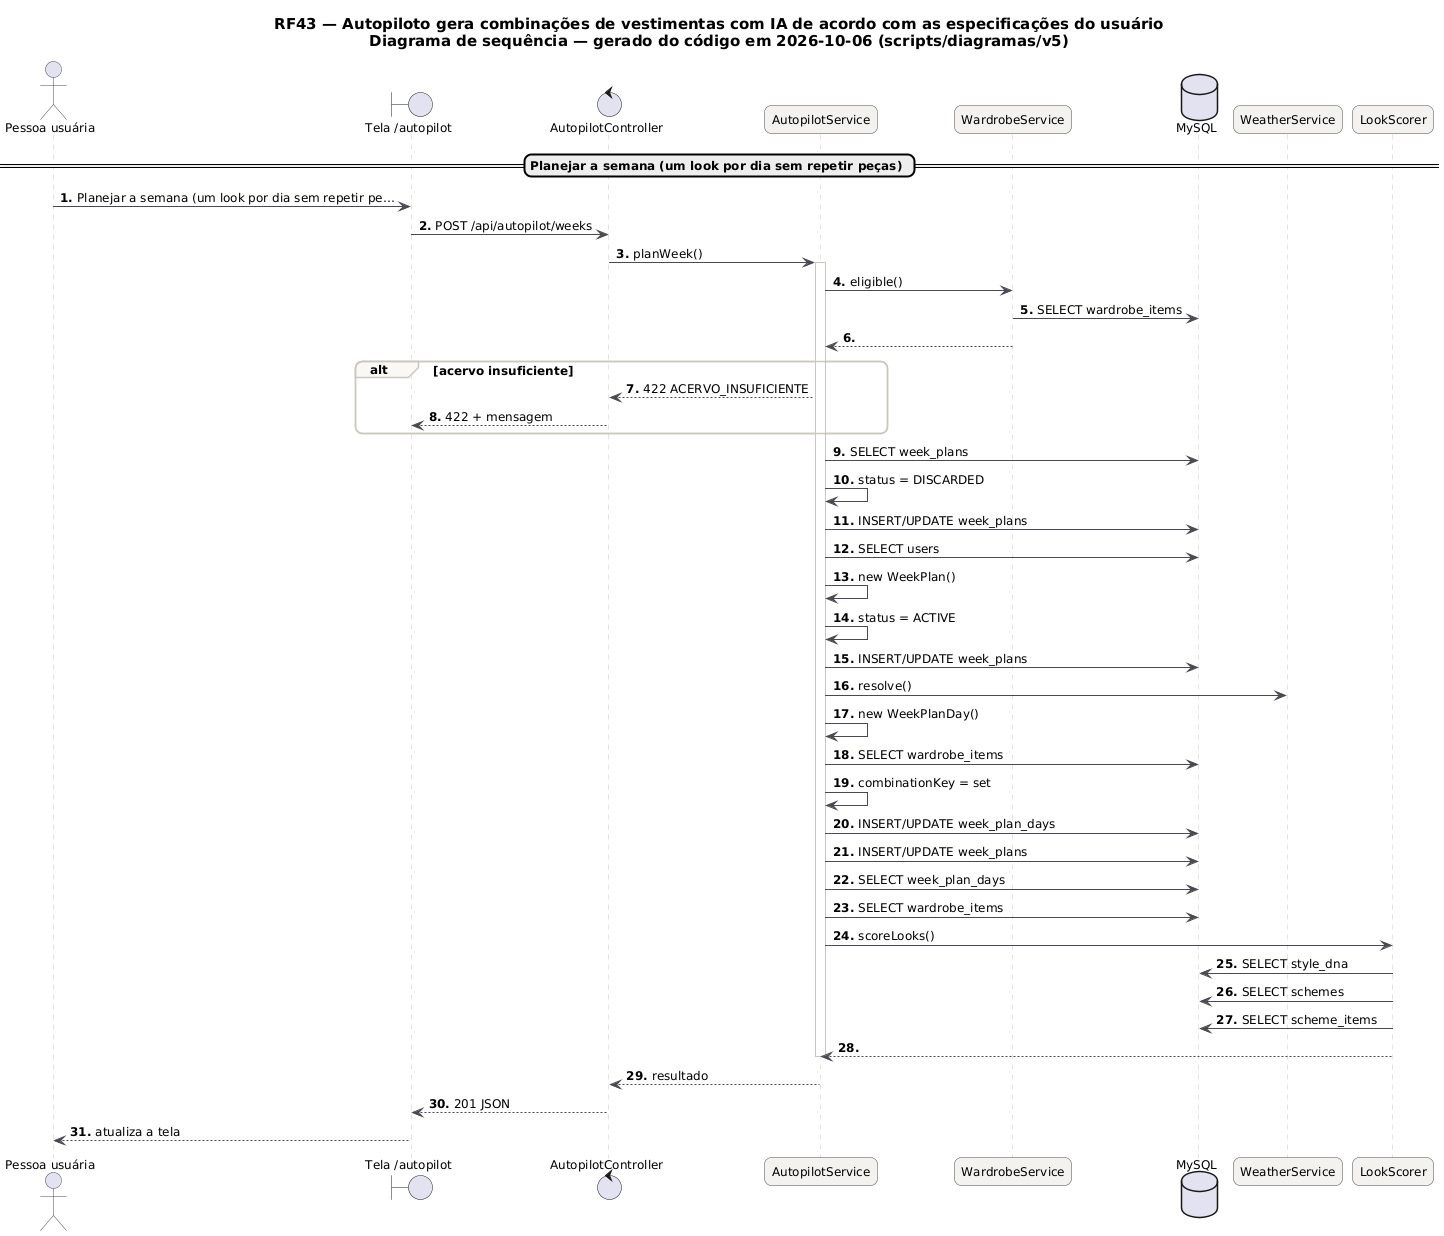

The diagram above was rendered by PlantUML. Its source (embedded in the PNG):
@startuml RF43_Sequencia
skinparam backgroundColor #FFFFFF
skinparam shadowing false
skinparam defaultFontName "DejaVu Sans"
skinparam defaultFontSize 12
skinparam titleFontSize 15
skinparam roundcorner 14
skinparam ArrowColor #52606D
skinparam note {
  BackgroundColor #FFFDEB
  BorderColor #D8CE78
  FontColor #554F24
}
skinparam sequence {
  ArrowColor #4A4852
  LifeLineBorderColor #CBC6BE
  ParticipantBackgroundColor #F4F2EF
  ParticipantBorderColor #4A4852
  ActorBorderColor #4A4852
  GroupBorderColor #CBC6BE
  GroupBackgroundColor #FAF8F5
}
autonumber "<b>0."
title RF43 — Autopiloto gera combinações de vestimentas com IA de acordo com as especificações do usuário\nDiagrama de sequência — gerado do código em 2026-10-06 (scripts/diagramas/v5)

actor "Pessoa usuária" as U
boundary "Tela /autopilot" as P
control "AutopilotController" as AutopilotController
participant "AutopilotService" as AutopilotService
participant "WardrobeService" as WardrobeService
database "MySQL" as DB_MySQL
participant "WeatherService" as WeatherService
participant "LookScorer" as LookScorer
== Planejar a semana (um look por dia sem repetir peças) ==
U -> P : Planejar a semana (um look por dia sem repetir pe…
P -> AutopilotController : POST /api/autopilot/weeks
AutopilotController -> AutopilotService : planWeek()
activate AutopilotService
AutopilotService -> WardrobeService : eligible()
WardrobeService -> DB_MySQL : SELECT wardrobe_items
WardrobeService --> AutopilotService
alt acervo insuficiente
AutopilotService --> AutopilotController : 422 ACERVO_INSUFICIENTE
AutopilotController --> P : 422 + mensagem
end
AutopilotService -> DB_MySQL : SELECT week_plans
AutopilotService -> AutopilotService : status = DISCARDED
AutopilotService -> DB_MySQL : INSERT/UPDATE week_plans
AutopilotService -> DB_MySQL : SELECT users
AutopilotService -> AutopilotService : new WeekPlan()
AutopilotService -> AutopilotService : status = ACTIVE
AutopilotService -> DB_MySQL : INSERT/UPDATE week_plans
AutopilotService -> WeatherService : resolve()
AutopilotService -> AutopilotService : new WeekPlanDay()
AutopilotService -> DB_MySQL : SELECT wardrobe_items
AutopilotService -> AutopilotService : combinationKey = set
AutopilotService -> DB_MySQL : INSERT/UPDATE week_plan_days
AutopilotService -> DB_MySQL : INSERT/UPDATE week_plans
AutopilotService -> DB_MySQL : SELECT week_plan_days
AutopilotService -> DB_MySQL : SELECT wardrobe_items
AutopilotService -> LookScorer : scoreLooks()
LookScorer -> DB_MySQL : SELECT style_dna
LookScorer -> DB_MySQL : SELECT schemes
LookScorer -> DB_MySQL : SELECT scheme_items
LookScorer --> AutopilotService
deactivate AutopilotService
AutopilotService --> AutopilotController : resultado
AutopilotController --> P : 201 JSON
P --> U : atualiza a tela
@enduml